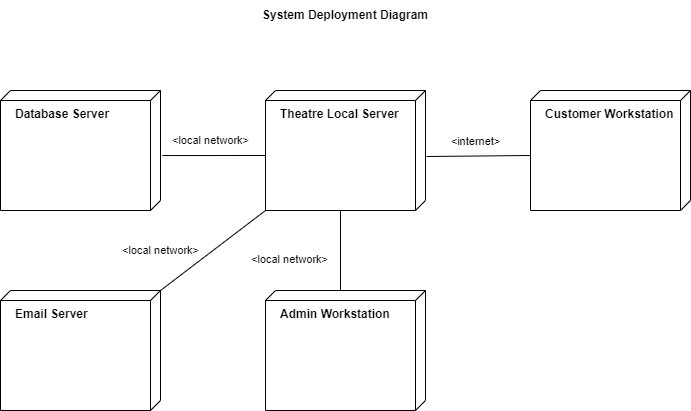

The diagram above was exported from draw.io. Its source (the exported page's mxGraphModel, read from the mxfile embedded in the PNG):
<mxGraphModel dx="1634" dy="771" grid="1" gridSize="10" guides="1" tooltips="1" connect="1" arrows="1" fold="1" page="1" pageScale="1" pageWidth="850" pageHeight="1100" math="0" shadow="0">
  <root>
    <mxCell id="0" />
    <mxCell id="1" parent="0" />
    <mxCell id="GmPGU2Uchnjf8RyKlBrR-4" value="" style="group" parent="1" connectable="0" vertex="1">
      <mxGeometry x="80" y="200" width="160" height="120" as="geometry" />
    </mxCell>
    <mxCell id="GmPGU2Uchnjf8RyKlBrR-1" value="" style="verticalAlign=top;align=left;spacingTop=8;spacingLeft=2;spacingRight=12;shape=cube;size=10;direction=south;fontStyle=4;html=1;" parent="GmPGU2Uchnjf8RyKlBrR-4" vertex="1">
      <mxGeometry width="160" height="120" as="geometry" />
    </mxCell>
    <mxCell id="GmPGU2Uchnjf8RyKlBrR-3" value="Database Server" style="text;align=left;fontStyle=1;verticalAlign=middle;spacingLeft=3;spacingRight=3;strokeColor=none;rotatable=0;points=[[0,0.5],[1,0.5]];portConstraint=eastwest;" parent="GmPGU2Uchnjf8RyKlBrR-4" vertex="1">
      <mxGeometry x="10" y="10" width="80" height="26" as="geometry" />
    </mxCell>
    <mxCell id="GmPGU2Uchnjf8RyKlBrR-5" value="" style="group" parent="1" connectable="0" vertex="1">
      <mxGeometry x="610" y="200" width="160" height="120" as="geometry" />
    </mxCell>
    <mxCell id="GmPGU2Uchnjf8RyKlBrR-6" value="" style="verticalAlign=top;align=left;spacingTop=8;spacingLeft=2;spacingRight=12;shape=cube;size=10;direction=south;fontStyle=4;html=1;" parent="GmPGU2Uchnjf8RyKlBrR-5" vertex="1">
      <mxGeometry width="160" height="120" as="geometry" />
    </mxCell>
    <mxCell id="GmPGU2Uchnjf8RyKlBrR-7" value="Customer Workstation" style="text;align=left;fontStyle=1;verticalAlign=middle;spacingLeft=3;spacingRight=3;strokeColor=none;rotatable=0;points=[[0,0.5],[1,0.5]];portConstraint=eastwest;" parent="GmPGU2Uchnjf8RyKlBrR-5" vertex="1">
      <mxGeometry x="10" y="10" width="80" height="26" as="geometry" />
    </mxCell>
    <mxCell id="GmPGU2Uchnjf8RyKlBrR-8" value="" style="group" parent="1" connectable="0" vertex="1">
      <mxGeometry x="345" y="200" width="160" height="120" as="geometry" />
    </mxCell>
    <mxCell id="GmPGU2Uchnjf8RyKlBrR-9" value="" style="verticalAlign=top;align=left;spacingTop=8;spacingLeft=2;spacingRight=12;shape=cube;size=10;direction=south;fontStyle=4;html=1;" parent="GmPGU2Uchnjf8RyKlBrR-8" vertex="1">
      <mxGeometry width="160" height="120" as="geometry" />
    </mxCell>
    <mxCell id="GmPGU2Uchnjf8RyKlBrR-10" value="Theatre Local Server" style="text;align=left;fontStyle=1;verticalAlign=middle;spacingLeft=3;spacingRight=3;strokeColor=none;rotatable=0;points=[[0,0.5],[1,0.5]];portConstraint=eastwest;" parent="GmPGU2Uchnjf8RyKlBrR-8" vertex="1">
      <mxGeometry x="10" y="10" width="80" height="26" as="geometry" />
    </mxCell>
    <mxCell id="GmPGU2Uchnjf8RyKlBrR-11" value="" style="group" parent="1" connectable="0" vertex="1">
      <mxGeometry x="345" y="400" width="160" height="120" as="geometry" />
    </mxCell>
    <mxCell id="GmPGU2Uchnjf8RyKlBrR-12" value="" style="verticalAlign=top;align=left;spacingTop=8;spacingLeft=2;spacingRight=12;shape=cube;size=10;direction=south;fontStyle=4;html=1;" parent="GmPGU2Uchnjf8RyKlBrR-11" vertex="1">
      <mxGeometry width="160" height="120" as="geometry" />
    </mxCell>
    <mxCell id="GmPGU2Uchnjf8RyKlBrR-13" value="Admin Workstation" style="text;align=left;fontStyle=1;verticalAlign=middle;spacingLeft=3;spacingRight=3;strokeColor=none;rotatable=0;points=[[0,0.5],[1,0.5]];portConstraint=eastwest;" parent="GmPGU2Uchnjf8RyKlBrR-11" vertex="1">
      <mxGeometry x="10" y="10" width="80" height="26" as="geometry" />
    </mxCell>
    <mxCell id="GmPGU2Uchnjf8RyKlBrR-17" value="&amp;lt;local network&amp;gt;" style="endArrow=none;endSize=12;html=1;rounded=0;exitX=0.542;exitY=-0.012;exitDx=0;exitDy=0;exitPerimeter=0;endFill=0;entryX=0;entryY=0;entryDx=65;entryDy=160;entryPerimeter=0;" parent="1" source="GmPGU2Uchnjf8RyKlBrR-1" target="GmPGU2Uchnjf8RyKlBrR-9" edge="1">
      <mxGeometry x="-0.067" y="15" width="160" relative="1" as="geometry">
        <mxPoint x="350" y="410" as="sourcePoint" />
        <mxPoint x="230" y="490" as="targetPoint" />
        <mxPoint as="offset" />
      </mxGeometry>
    </mxCell>
    <mxCell id="GmPGU2Uchnjf8RyKlBrR-18" value="&amp;lt;local network&amp;gt;" style="endArrow=none;endSize=12;html=1;rounded=0;endFill=0;entryX=0;entryY=0;entryDx=120;entryDy=85;entryPerimeter=0;" parent="1" target="GmPGU2Uchnjf8RyKlBrR-9" edge="1">
      <mxGeometry x="-0.2186" y="51" width="160" relative="1" as="geometry">
        <mxPoint x="420" y="400" as="sourcePoint" />
        <mxPoint x="355" y="275" as="targetPoint" />
        <mxPoint as="offset" />
      </mxGeometry>
    </mxCell>
    <mxCell id="GmPGU2Uchnjf8RyKlBrR-19" value="&amp;lt;internet&amp;gt;" style="endArrow=none;endSize=12;html=1;rounded=0;endFill=0;entryX=0;entryY=0;entryDx=65;entryDy=160;entryPerimeter=0;exitX=0.55;exitY=-0.006;exitDx=0;exitDy=0;exitPerimeter=0;" parent="1" source="GmPGU2Uchnjf8RyKlBrR-9" target="GmPGU2Uchnjf8RyKlBrR-6" edge="1">
      <mxGeometry x="-0.067" y="15" width="160" relative="1" as="geometry">
        <mxPoint x="540" y="265" as="sourcePoint" />
        <mxPoint x="610" y="270" as="targetPoint" />
        <mxPoint as="offset" />
      </mxGeometry>
    </mxCell>
    <mxCell id="GmPGU2Uchnjf8RyKlBrR-20" value="" style="group" parent="1" connectable="0" vertex="1">
      <mxGeometry x="80" y="400" width="160" height="120" as="geometry" />
    </mxCell>
    <mxCell id="GmPGU2Uchnjf8RyKlBrR-21" value="" style="verticalAlign=top;align=left;spacingTop=8;spacingLeft=2;spacingRight=12;shape=cube;size=10;direction=south;fontStyle=4;html=1;" parent="GmPGU2Uchnjf8RyKlBrR-20" vertex="1">
      <mxGeometry width="160" height="120" as="geometry" />
    </mxCell>
    <mxCell id="GmPGU2Uchnjf8RyKlBrR-22" value="Email Server" style="text;align=left;fontStyle=1;verticalAlign=middle;spacingLeft=3;spacingRight=3;strokeColor=none;rotatable=0;points=[[0,0.5],[1,0.5]];portConstraint=eastwest;" parent="GmPGU2Uchnjf8RyKlBrR-20" vertex="1">
      <mxGeometry x="10" y="10" width="80" height="26" as="geometry" />
    </mxCell>
    <mxCell id="GmPGU2Uchnjf8RyKlBrR-23" value="&amp;lt;local network&amp;gt;" style="endArrow=none;endSize=12;html=1;rounded=0;endFill=0;entryX=1;entryY=1;entryDx=0;entryDy=0;entryPerimeter=0;exitX=0;exitY=0;exitDx=0;exitDy=0;exitPerimeter=0;" parent="1" source="GmPGU2Uchnjf8RyKlBrR-21" target="GmPGU2Uchnjf8RyKlBrR-9" edge="1">
      <mxGeometry x="-0.6327" y="32" width="160" relative="1" as="geometry">
        <mxPoint x="430" y="410" as="sourcePoint" />
        <mxPoint x="430" y="330" as="targetPoint" />
        <mxPoint as="offset" />
      </mxGeometry>
    </mxCell>
    <mxCell id="TNhSoFSgNRBd3oJl1jb9-1" value="&lt;b&gt;System Deployment Diagram&lt;/b&gt;" style="text;html=1;strokeColor=none;fillColor=none;align=center;verticalAlign=middle;whiteSpace=wrap;rounded=0;" vertex="1" parent="1">
      <mxGeometry x="315" y="110" width="220" height="30" as="geometry" />
    </mxCell>
  </root>
</mxGraphModel>